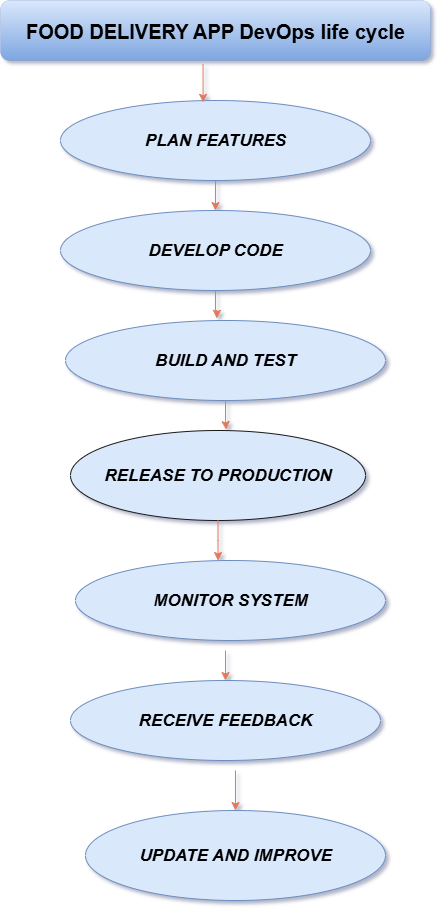

The diagram above was exported from draw.io. Its source (the exported page's mxGraphModel, read from the mxfile embedded in the PNG):
<mxGraphModel dx="1226" dy="1761" grid="0" gridSize="10" guides="0" tooltips="1" connect="0" arrows="1" fold="1" page="1" pageScale="1" pageWidth="850" pageHeight="1100" math="0" shadow="1">
  <root>
    <mxCell id="0" />
    <mxCell id="1" parent="0" />
    <mxCell id="fxN1Zb4R268XBXQg82za-1" value="&lt;b&gt;FOOD DELIVERY APP DevOps life cycle&lt;/b&gt;" style="rounded=1;whiteSpace=wrap;html=1;strokeWidth=0;fontSize=20;labelBackgroundColor=none;fillColor=#dae8fc;strokeColor=#6c8ebf;gradientColor=#7ea6e0;" vertex="1" parent="1">
      <mxGeometry x="205" y="-1060" width="430" height="60" as="geometry" />
    </mxCell>
    <mxCell id="fxN1Zb4R268XBXQg82za-19" style="edgeStyle=orthogonalEdgeStyle;rounded=0;orthogonalLoop=1;jettySize=auto;html=1;entryX=0.5;entryY=0;entryDx=0;entryDy=0;labelBackgroundColor=none;strokeColor=#E07A5F;fontColor=default;" edge="1" parent="1" source="fxN1Zb4R268XBXQg82za-3" target="fxN1Zb4R268XBXQg82za-4">
      <mxGeometry relative="1" as="geometry" />
    </mxCell>
    <mxCell id="fxN1Zb4R268XBXQg82za-3" value="&lt;i&gt;PLAN FEATURES&lt;/i&gt;" style="ellipse;whiteSpace=wrap;html=1;fontSize=17;fontStyle=1;labelBackgroundColor=none;fillColor=#dae8fc;strokeColor=#6c8ebf;" vertex="1" parent="1">
      <mxGeometry x="265" y="-960" width="310" height="80" as="geometry" />
    </mxCell>
    <mxCell id="fxN1Zb4R268XBXQg82za-4" value="&lt;b&gt;&lt;i&gt;DEVELOP CODE&lt;/i&gt;&lt;/b&gt;" style="ellipse;whiteSpace=wrap;html=1;fontSize=17;labelBackgroundColor=none;fillColor=#dae8fc;strokeColor=#6c8ebf;" vertex="1" parent="1">
      <mxGeometry x="265" y="-850" width="310" height="80" as="geometry" />
    </mxCell>
    <mxCell id="fxN1Zb4R268XBXQg82za-5" value="&lt;i&gt;BUILD AND TEST&lt;/i&gt;" style="ellipse;whiteSpace=wrap;html=1;fontStyle=1;fontSize=17;labelBackgroundColor=none;fillColor=#dae8fc;strokeColor=#6c8ebf;" vertex="1" parent="1">
      <mxGeometry x="270" y="-740" width="320" height="80" as="geometry" />
    </mxCell>
    <mxCell id="fxN1Zb4R268XBXQg82za-9" value="&lt;i&gt;RELEASE TO PRODUCTION&lt;/i&gt;" style="ellipse;whiteSpace=wrap;html=1;fontStyle=1;fontSize=17;labelBackgroundColor=none;fillColor=#dae8fc;strokeColor=#1A1A1A;" vertex="1" parent="1">
      <mxGeometry x="275" y="-630" width="295" height="90" as="geometry" />
    </mxCell>
    <mxCell id="fxN1Zb4R268XBXQg82za-10" value="&lt;span&gt;MONITOR SYSTEM&lt;/span&gt;" style="ellipse;whiteSpace=wrap;html=1;fontSize=17;fontStyle=3;labelBackgroundColor=none;fillColor=#dae8fc;strokeColor=#6c8ebf;" vertex="1" parent="1">
      <mxGeometry x="280" y="-500" width="310" height="80" as="geometry" />
    </mxCell>
    <mxCell id="fxN1Zb4R268XBXQg82za-11" value="RECEIVE FEEDBACK" style="ellipse;whiteSpace=wrap;html=1;fontSize=17;fontStyle=3;labelBackgroundColor=none;fillColor=#dae8fc;strokeColor=#6c8ebf;" vertex="1" parent="1">
      <mxGeometry x="275" y="-380" width="310" height="80" as="geometry" />
    </mxCell>
    <mxCell id="fxN1Zb4R268XBXQg82za-12" value="&lt;span&gt;UPDATE AND IMPROVE&lt;/span&gt;" style="ellipse;whiteSpace=wrap;html=1;fontStyle=3;fontSize=17;labelBackgroundColor=none;fillColor=#dae8fc;strokeColor=#6c8ebf;" vertex="1" parent="1">
      <mxGeometry x="290" y="-250" width="300" height="90" as="geometry" />
    </mxCell>
    <mxCell id="fxN1Zb4R268XBXQg82za-16" value="" style="endArrow=classic;html=1;rounded=0;exitX=0.471;exitY=1.057;exitDx=0;exitDy=0;exitPerimeter=0;entryX=0.46;entryY=0.023;entryDx=0;entryDy=0;entryPerimeter=0;labelBackgroundColor=none;strokeColor=#E07A5F;fontColor=default;" edge="1" parent="1" source="fxN1Zb4R268XBXQg82za-1" target="fxN1Zb4R268XBXQg82za-3">
      <mxGeometry width="50" height="50" relative="1" as="geometry">
        <mxPoint x="410" y="-930" as="sourcePoint" />
        <mxPoint x="460" y="-980" as="targetPoint" />
      </mxGeometry>
    </mxCell>
    <mxCell id="fxN1Zb4R268XBXQg82za-30" style="edgeStyle=orthogonalEdgeStyle;rounded=0;orthogonalLoop=1;jettySize=auto;html=1;entryX=0.473;entryY=-0.027;entryDx=0;entryDy=0;entryPerimeter=0;labelBackgroundColor=none;strokeColor=#E07A5F;fontColor=default;" edge="1" parent="1" source="fxN1Zb4R268XBXQg82za-4" target="fxN1Zb4R268XBXQg82za-5">
      <mxGeometry relative="1" as="geometry" />
    </mxCell>
    <mxCell id="fxN1Zb4R268XBXQg82za-31" style="edgeStyle=orthogonalEdgeStyle;rounded=0;orthogonalLoop=1;jettySize=auto;html=1;entryX=0.528;entryY=-0.011;entryDx=0;entryDy=0;entryPerimeter=0;labelBackgroundColor=none;strokeColor=#E07A5F;fontColor=default;" edge="1" parent="1" source="fxN1Zb4R268XBXQg82za-5" target="fxN1Zb4R268XBXQg82za-9">
      <mxGeometry relative="1" as="geometry" />
    </mxCell>
    <mxCell id="fxN1Zb4R268XBXQg82za-33" style="edgeStyle=orthogonalEdgeStyle;rounded=0;orthogonalLoop=1;jettySize=auto;html=1;entryX=0.46;entryY=0;entryDx=0;entryDy=0;entryPerimeter=0;labelBackgroundColor=none;strokeColor=#E07A5F;fontColor=default;" edge="1" parent="1" source="fxN1Zb4R268XBXQg82za-9" target="fxN1Zb4R268XBXQg82za-10">
      <mxGeometry relative="1" as="geometry" />
    </mxCell>
    <mxCell id="fxN1Zb4R268XBXQg82za-35" value="" style="endArrow=classic;html=1;rounded=0;entryX=0.5;entryY=0;entryDx=0;entryDy=0;labelBackgroundColor=none;strokeColor=#E07A5F;fontColor=default;" edge="1" parent="1" target="fxN1Zb4R268XBXQg82za-11">
      <mxGeometry width="50" height="50" relative="1" as="geometry">
        <mxPoint x="430" y="-410" as="sourcePoint" />
        <mxPoint x="280" y="-410" as="targetPoint" />
      </mxGeometry>
    </mxCell>
    <mxCell id="fxN1Zb4R268XBXQg82za-36" value="" style="endArrow=classic;html=1;rounded=0;entryX=0.5;entryY=0;entryDx=0;entryDy=0;labelBackgroundColor=none;strokeColor=#E07A5F;fontColor=default;" edge="1" parent="1" target="fxN1Zb4R268XBXQg82za-12">
      <mxGeometry width="50" height="50" relative="1" as="geometry">
        <mxPoint x="440" y="-290" as="sourcePoint" />
        <mxPoint x="280" y="-220" as="targetPoint" />
      </mxGeometry>
    </mxCell>
  </root>
</mxGraphModel>